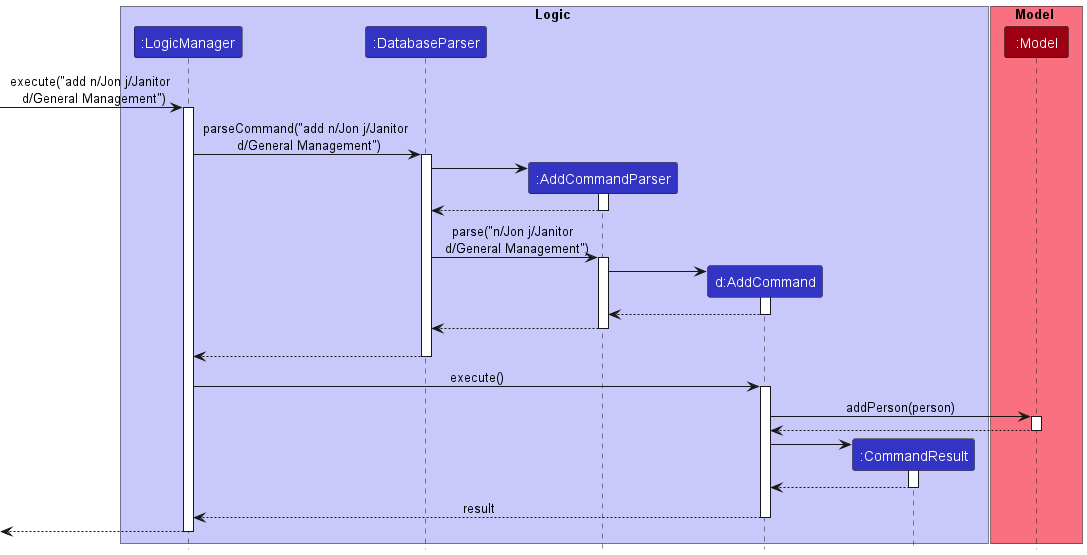

The diagram above was rendered by PlantUML. Its source (embedded in the PNG):
@startuml
!include style.puml

box Logic LOGIC_COLOR_T1
participant ":LogicManager" as LogicManager LOGIC_COLOR
participant ":DatabaseParser" as databaseParser LOGIC_COLOR
participant ":AddCommandParser" as AddCommandParser LOGIC_COLOR
participant "d:AddCommand" as AddCommand LOGIC_COLOR
participant ":CommandResult" as CommandResult LOGIC_COLOR
end box

box Model MODEL_COLOR_T1
participant ":Model" as Model MODEL_COLOR
end box

[-> LogicManager : execute("add n/Jon j/Janitor \n d/General Management")
activate LogicManager

LogicManager -> databaseParser : parseCommand("add n/Jon j/Janitor \n d/General Management")
activate databaseParser

create AddCommandParser
databaseParser -> AddCommandParser
activate AddCommandParser

AddCommandParser --> databaseParser
deactivate AddCommandParser

databaseParser -> AddCommandParser : parse("n/Jon j/Janitor \n d/General Management")
activate AddCommandParser

create AddCommand
AddCommandParser -> AddCommand
activate AddCommand

AddCommand --> AddCommandParser
deactivate AddCommand

AddCommandParser --> databaseParser
deactivate AddCommandParser
'Hidden arrow to position the destroy marker below the end of the activation bar.
AddCommandParser -[hidden]-> databaseParser

databaseParser --> LogicManager
deactivate databaseParser

LogicManager -> AddCommand : execute()
activate AddCommand

AddCommand -> Model : addPerson(person)
activate Model

Model --> AddCommand
deactivate Model

create CommandResult
AddCommand -> CommandResult
activate CommandResult

CommandResult --> AddCommand
deactivate CommandResult

AddCommand --> LogicManager : result
deactivate AddCommand

[<--LogicManager
deactivate LogicManager
@enduml